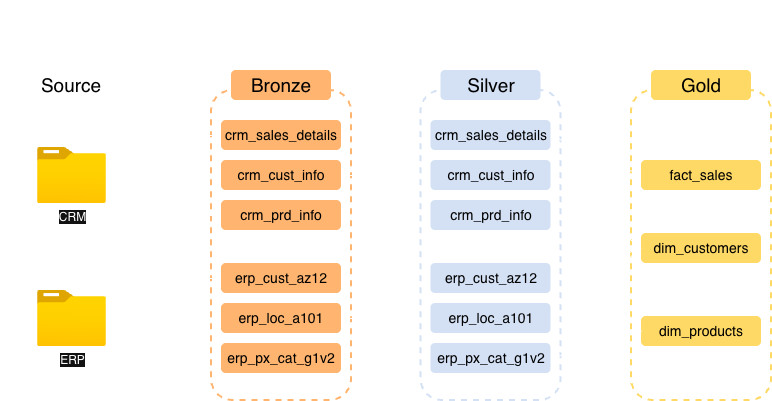

The diagram above was exported from draw.io. Its source (the exported page's mxGraphModel, read from the mxfile embedded in the PNG):
<mxGraphModel dx="815" dy="668" grid="1" gridSize="10" guides="1" tooltips="1" connect="1" arrows="1" fold="1" page="1" pageScale="1" pageWidth="827" pageHeight="1169" math="0" shadow="0">
  <root>
    <mxCell id="0" />
    <mxCell id="1" parent="0" />
    <mxCell id="CZXDfef_3yqTE6qsbK8_-1" parent="1" style="rounded=1;whiteSpace=wrap;html=1;fillColor=none;dashed=1;strokeWidth=2;roundedPerimeter=1;" value="" vertex="1">
      <mxGeometry height="310" width="140" x="120" y="140" as="geometry" />
    </mxCell>
    <mxCell id="CZXDfef_3yqTE6qsbK8_-2" parent="1" style="rounded=1;whiteSpace=wrap;html=1;fillColor=none;strokeWidth=2;dashed=1;strokeColor=light-dark(#FFD966,#FFB570);roundedPerimeter=1;" value="" vertex="1">
      <mxGeometry height="310" width="140" x="330" y="140" as="geometry" />
    </mxCell>
    <mxCell id="CZXDfef_3yqTE6qsbK8_-3" parent="1" style="rounded=1;whiteSpace=wrap;html=1;fillColor=light-dark(#FFFFFF,#FFFFFF);strokeColor=none;fontColor=light-dark(#000000,#000000);roundedPerimeter=1;" value="&lt;font style=&quot;font-size: 19px;&quot;&gt;Source&lt;/font&gt;" vertex="1">
      <mxGeometry height="30" width="100" x="140" y="120" as="geometry" />
    </mxCell>
    <mxCell id="CZXDfef_3yqTE6qsbK8_-4" parent="1" style="rounded=1;whiteSpace=wrap;html=1;fillColor=light-dark(#FFFFFF,#FFB570);strokeColor=none;fontColor=light-dark(#000000,#000000);roundedPerimeter=1;" value="&lt;font style=&quot;font-size: 19px;&quot;&gt;Bronze&lt;/font&gt;" vertex="1">
      <mxGeometry height="30" width="100" x="350" y="120" as="geometry" />
    </mxCell>
    <mxCell id="CZXDfef_3yqTE6qsbK8_-13" edge="1" parent="1" source="CZXDfef_3yqTE6qsbK8_-5" style="edgeStyle=orthogonalEdgeStyle;rounded=0;orthogonalLoop=1;jettySize=auto;html=1;entryX=0;entryY=0.5;entryDx=0;entryDy=0;" target="CZXDfef_3yqTE6qsbK8_-7">
      <mxGeometry relative="1" as="geometry" />
    </mxCell>
    <mxCell id="CZXDfef_3yqTE6qsbK8_-14" edge="1" parent="1" source="CZXDfef_3yqTE6qsbK8_-5" style="edgeStyle=orthogonalEdgeStyle;rounded=0;orthogonalLoop=1;jettySize=auto;html=1;entryX=0;entryY=0.5;entryDx=0;entryDy=0;" target="CZXDfef_3yqTE6qsbK8_-8">
      <mxGeometry relative="1" as="geometry" />
    </mxCell>
    <mxCell id="CZXDfef_3yqTE6qsbK8_-15" edge="1" parent="1" source="CZXDfef_3yqTE6qsbK8_-5" style="edgeStyle=orthogonalEdgeStyle;rounded=0;orthogonalLoop=1;jettySize=auto;html=1;entryX=0;entryY=0.5;entryDx=0;entryDy=0;" target="CZXDfef_3yqTE6qsbK8_-9">
      <mxGeometry relative="1" as="geometry" />
    </mxCell>
    <mxCell id="CZXDfef_3yqTE6qsbK8_-5" parent="1" style="image;aspect=fixed;html=1;align=center;fontSize=12;image=img/lib/azure2/general/Folder_Blank.svg;points=[[0.5,0.083,0],[0.5,1,0],[0.003,0.5,0],[0.998,0.554,0],[0.99,0.114,0],[0.987,0.996,0],[0.013,0.996,0],[0.013,0.004,0]];" value="CRM" vertex="1">
      <mxGeometry height="56.00000000000001" width="69" x="156" y="197" as="geometry" />
    </mxCell>
    <mxCell id="CZXDfef_3yqTE6qsbK8_-16" edge="1" parent="1" source="CZXDfef_3yqTE6qsbK8_-6" style="edgeStyle=orthogonalEdgeStyle;rounded=0;orthogonalLoop=1;jettySize=auto;html=1;entryX=0;entryY=0.5;entryDx=0;entryDy=0;" target="CZXDfef_3yqTE6qsbK8_-10">
      <mxGeometry relative="1" as="geometry" />
    </mxCell>
    <mxCell id="CZXDfef_3yqTE6qsbK8_-17" edge="1" parent="1" source="CZXDfef_3yqTE6qsbK8_-6" style="edgeStyle=orthogonalEdgeStyle;rounded=0;orthogonalLoop=1;jettySize=auto;html=1;entryX=0;entryY=0.5;entryDx=0;entryDy=0;" target="CZXDfef_3yqTE6qsbK8_-11">
      <mxGeometry relative="1" as="geometry" />
    </mxCell>
    <mxCell id="CZXDfef_3yqTE6qsbK8_-18" edge="1" parent="1" source="CZXDfef_3yqTE6qsbK8_-6" style="edgeStyle=orthogonalEdgeStyle;rounded=0;orthogonalLoop=1;jettySize=auto;html=1;" target="CZXDfef_3yqTE6qsbK8_-12">
      <mxGeometry relative="1" as="geometry" />
    </mxCell>
    <mxCell id="CZXDfef_3yqTE6qsbK8_-6" parent="1" style="image;aspect=fixed;html=1;align=center;fontSize=12;image=img/lib/azure2/general/Folder_Blank.svg;points=[[0.5,0.083,0],[0.5,1,0],[0.003,0.5,0],[0.998,0.554,0],[0.99,0.114,0],[0.987,0.996,0],[0.013,0.996,0],[0.013,0.004,0]];" value="ERP" vertex="1">
      <mxGeometry height="56.00000000000001" width="69" x="156" y="340" as="geometry" />
    </mxCell>
    <mxCell id="CZXDfef_3yqTE6qsbK8_-28" edge="1" parent="1" source="CZXDfef_3yqTE6qsbK8_-7" style="edgeStyle=orthogonalEdgeStyle;rounded=0;orthogonalLoop=1;jettySize=auto;html=1;entryX=0;entryY=0.5;entryDx=0;entryDy=0;" target="CZXDfef_3yqTE6qsbK8_-21">
      <mxGeometry relative="1" as="geometry" />
    </mxCell>
    <mxCell id="CZXDfef_3yqTE6qsbK8_-7" parent="1" style="rounded=1;whiteSpace=wrap;html=1;roundedPerimeter=1;fillColor=light-dark(#000000,#FFB570);fontColor=light-dark(#000000,#000000);strokeColor=none;" value="&lt;font style=&quot;font-size: 14px;&quot;&gt;crm_sales_details&lt;/font&gt;" vertex="1">
      <mxGeometry height="30" width="120" x="340" y="170" as="geometry" />
    </mxCell>
    <mxCell id="CZXDfef_3yqTE6qsbK8_-29" edge="1" parent="1" source="CZXDfef_3yqTE6qsbK8_-8" style="edgeStyle=orthogonalEdgeStyle;rounded=0;orthogonalLoop=1;jettySize=auto;html=1;entryX=0;entryY=0.5;entryDx=0;entryDy=0;" target="CZXDfef_3yqTE6qsbK8_-22">
      <mxGeometry relative="1" as="geometry" />
    </mxCell>
    <mxCell id="CZXDfef_3yqTE6qsbK8_-8" parent="1" style="rounded=1;whiteSpace=wrap;html=1;roundedPerimeter=1;fillColor=light-dark(#000000,#FFB570);fontColor=light-dark(#000000,#000000);strokeColor=none;" value="&lt;font style=&quot;font-size: 14px;&quot;&gt;crm_cust_info&lt;/font&gt;" vertex="1">
      <mxGeometry height="30" width="120" x="340" y="210" as="geometry" />
    </mxCell>
    <mxCell id="CZXDfef_3yqTE6qsbK8_-30" edge="1" parent="1" source="CZXDfef_3yqTE6qsbK8_-9" style="edgeStyle=orthogonalEdgeStyle;rounded=0;orthogonalLoop=1;jettySize=auto;html=1;entryX=0;entryY=0.5;entryDx=0;entryDy=0;" target="CZXDfef_3yqTE6qsbK8_-23">
      <mxGeometry relative="1" as="geometry" />
    </mxCell>
    <mxCell id="CZXDfef_3yqTE6qsbK8_-9" parent="1" style="rounded=1;whiteSpace=wrap;html=1;roundedPerimeter=1;fillColor=light-dark(#000000,#FFB570);fontColor=light-dark(#000000,#000000);strokeColor=none;" value="&lt;font style=&quot;font-size: 14px;&quot;&gt;crm_prd_info&lt;/font&gt;" vertex="1">
      <mxGeometry height="30" width="120" x="340" y="250" as="geometry" />
    </mxCell>
    <mxCell id="CZXDfef_3yqTE6qsbK8_-31" edge="1" parent="1" source="CZXDfef_3yqTE6qsbK8_-10" style="edgeStyle=orthogonalEdgeStyle;rounded=0;orthogonalLoop=1;jettySize=auto;html=1;entryX=0;entryY=0.5;entryDx=0;entryDy=0;" target="CZXDfef_3yqTE6qsbK8_-24">
      <mxGeometry relative="1" as="geometry" />
    </mxCell>
    <mxCell id="CZXDfef_3yqTE6qsbK8_-10" parent="1" style="rounded=1;whiteSpace=wrap;html=1;roundedPerimeter=1;fillColor=light-dark(#000000,#FFB570);fontColor=light-dark(#000000,#000000);strokeColor=none;" value="&lt;font style=&quot;font-size: 14px;&quot;&gt;erp_cust_az12&lt;/font&gt;" vertex="1">
      <mxGeometry height="30" width="120" x="340" y="313" as="geometry" />
    </mxCell>
    <mxCell id="CZXDfef_3yqTE6qsbK8_-32" edge="1" parent="1" source="CZXDfef_3yqTE6qsbK8_-11" style="edgeStyle=orthogonalEdgeStyle;rounded=0;orthogonalLoop=1;jettySize=auto;html=1;entryX=0;entryY=0.5;entryDx=0;entryDy=0;" target="CZXDfef_3yqTE6qsbK8_-25">
      <mxGeometry relative="1" as="geometry" />
    </mxCell>
    <mxCell id="CZXDfef_3yqTE6qsbK8_-11" parent="1" style="rounded=1;whiteSpace=wrap;html=1;roundedPerimeter=1;fillColor=light-dark(#000000,#FFB570);fontColor=light-dark(#000000,#000000);strokeColor=none;" value="&lt;font style=&quot;font-size: 14px;&quot;&gt;erp_loc_a101&lt;/font&gt;" vertex="1">
      <mxGeometry height="30" width="120" x="340" y="353" as="geometry" />
    </mxCell>
    <mxCell id="CZXDfef_3yqTE6qsbK8_-33" edge="1" parent="1" source="CZXDfef_3yqTE6qsbK8_-12" style="edgeStyle=orthogonalEdgeStyle;rounded=0;orthogonalLoop=1;jettySize=auto;html=1;" target="CZXDfef_3yqTE6qsbK8_-26">
      <mxGeometry relative="1" as="geometry" />
    </mxCell>
    <mxCell id="CZXDfef_3yqTE6qsbK8_-12" parent="1" style="rounded=1;whiteSpace=wrap;html=1;roundedPerimeter=1;fillColor=light-dark(#000000,#FFB570);fontColor=light-dark(#000000,#000000);strokeColor=none;" value="&lt;font style=&quot;font-size: 14px;&quot;&gt;erp_px_cat_g1v2&lt;/font&gt;" vertex="1">
      <mxGeometry height="30" width="120" x="340" y="393" as="geometry" />
    </mxCell>
    <mxCell id="CZXDfef_3yqTE6qsbK8_-19" parent="1" style="rounded=1;whiteSpace=wrap;html=1;fillColor=none;strokeWidth=2;dashed=1;strokeColor=light-dark(#FFD966,#D4E1F5);roundedPerimeter=1;" value="" vertex="1">
      <mxGeometry height="310" width="140" x="539.5" y="140" as="geometry" />
    </mxCell>
    <mxCell id="CZXDfef_3yqTE6qsbK8_-20" parent="1" style="rounded=1;whiteSpace=wrap;html=1;fillColor=light-dark(#FFFFFF,#D4E1F5);strokeColor=none;fontColor=light-dark(#000000,#000000);roundedPerimeter=1;" value="&lt;font style=&quot;font-size: 19px;&quot;&gt;Silver&lt;/font&gt;" vertex="1">
      <mxGeometry height="30" width="100" x="559.5" y="120" as="geometry" />
    </mxCell>
    <mxCell id="CZXDfef_3yqTE6qsbK8_-21" parent="1" style="rounded=1;whiteSpace=wrap;html=1;roundedPerimeter=1;fillColor=light-dark(#000000,#D4E1F5);fontColor=light-dark(#000000,#000000);strokeColor=none;" value="&lt;font style=&quot;font-size: 14px;&quot;&gt;crm_sales_details&lt;/font&gt;" vertex="1">
      <mxGeometry height="30" width="120" x="549.5" y="170" as="geometry" />
    </mxCell>
    <mxCell id="CZXDfef_3yqTE6qsbK8_-22" parent="1" style="rounded=1;whiteSpace=wrap;html=1;roundedPerimeter=1;fillColor=light-dark(#000000,#D4E1F5);fontColor=light-dark(#000000,#000000);strokeColor=none;" value="&lt;font style=&quot;font-size: 14px;&quot;&gt;crm_cust_info&lt;/font&gt;" vertex="1">
      <mxGeometry height="30" width="120" x="549.5" y="210" as="geometry" />
    </mxCell>
    <mxCell id="CZXDfef_3yqTE6qsbK8_-23" parent="1" style="rounded=1;whiteSpace=wrap;html=1;roundedPerimeter=1;fillColor=light-dark(#000000,#D4E1F5);fontColor=light-dark(#000000,#000000);strokeColor=none;" value="&lt;font style=&quot;font-size: 14px;&quot;&gt;crm_prd_info&lt;/font&gt;" vertex="1">
      <mxGeometry height="30" width="120" x="549.5" y="250" as="geometry" />
    </mxCell>
    <mxCell id="CZXDfef_3yqTE6qsbK8_-24" parent="1" style="rounded=1;whiteSpace=wrap;html=1;roundedPerimeter=1;fillColor=light-dark(#000000,#D4E1F5);fontColor=light-dark(#000000,#000000);strokeColor=none;" value="&lt;font style=&quot;font-size: 14px;&quot;&gt;erp_cust_az12&lt;/font&gt;" vertex="1">
      <mxGeometry height="30" width="120" x="549.5" y="313" as="geometry" />
    </mxCell>
    <mxCell id="CZXDfef_3yqTE6qsbK8_-25" parent="1" style="rounded=1;whiteSpace=wrap;html=1;roundedPerimeter=1;fillColor=light-dark(#000000,#D4E1F5);fontColor=light-dark(#000000,#000000);strokeColor=none;" value="&lt;font style=&quot;font-size: 14px;&quot;&gt;erp_loc_a101&lt;/font&gt;" vertex="1">
      <mxGeometry height="30" width="120" x="549.5" y="353" as="geometry" />
    </mxCell>
    <mxCell id="CZXDfef_3yqTE6qsbK8_-26" parent="1" style="rounded=1;whiteSpace=wrap;html=1;roundedPerimeter=1;fillColor=light-dark(#000000,#D4E1F5);fontColor=light-dark(#000000,#000000);strokeColor=none;" value="&lt;font style=&quot;font-size: 14px;&quot;&gt;erp_px_cat_g1v2&lt;/font&gt;" vertex="1">
      <mxGeometry height="30" width="120" x="549.5" y="393" as="geometry" />
    </mxCell>
    <mxCell id="CZXDfef_3yqTE6qsbK8_-27" parent="1" style="text;html=1;whiteSpace=wrap;strokeColor=none;fillColor=none;align=center;verticalAlign=middle;rounded=0;" value="&lt;font style=&quot;font-size: 25px;&quot;&gt;&lt;b&gt;Data Flow Diagram&lt;/b&gt;&lt;/font&gt;" vertex="1">
      <mxGeometry height="40" width="279.5" x="370" y="50" as="geometry" />
    </mxCell>
    <mxCell id="p3RaSi2ObrHeB2A88Rg7-1" parent="1" style="rounded=1;whiteSpace=wrap;html=1;fillColor=none;strokeWidth=2;dashed=1;strokeColor=light-dark(#FFD966,#FFD966);roundedPerimeter=1;" value="" vertex="1">
      <mxGeometry height="310" width="140" x="750" y="140" as="geometry" />
    </mxCell>
    <mxCell id="p3RaSi2ObrHeB2A88Rg7-2" parent="1" style="rounded=1;whiteSpace=wrap;html=1;fillColor=light-dark(#FFD966,#FFD966);strokeColor=none;fontColor=light-dark(#000000,#000000);roundedPerimeter=1;" value="&lt;font style=&quot;font-size: 19px;&quot;&gt;Gold&lt;/font&gt;" vertex="1">
      <mxGeometry height="30" width="100" x="770" y="120" as="geometry" />
    </mxCell>
    <mxCell id="p3RaSi2ObrHeB2A88Rg7-3" parent="1" style="rounded=1;whiteSpace=wrap;html=1;roundedPerimeter=1;fillColor=light-dark(#FFD966,#FFD966);fontColor=light-dark(#000000,#000000);strokeColor=none;" value="&lt;font style=&quot;font-size: 14px;&quot;&gt;fact_sales&lt;/font&gt;" vertex="1">
      <mxGeometry height="30" width="120" x="760" y="210" as="geometry" />
    </mxCell>
    <mxCell id="p3RaSi2ObrHeB2A88Rg7-4" parent="1" style="rounded=1;whiteSpace=wrap;html=1;roundedPerimeter=1;fillColor=light-dark(#FFD966,#FFD966);fontColor=light-dark(#000000,#000000);strokeColor=none;" value="&lt;font style=&quot;font-size: 14px;&quot;&gt;dim_customers&lt;/font&gt;" vertex="1">
      <mxGeometry height="30" width="120" x="760" y="283" as="geometry" />
    </mxCell>
    <mxCell id="p3RaSi2ObrHeB2A88Rg7-5" parent="1" style="rounded=1;whiteSpace=wrap;html=1;roundedPerimeter=1;fillColor=light-dark(#FFD966,#FFD966);fontColor=light-dark(#000000,#000000);strokeColor=none;" value="&lt;font style=&quot;font-size: 14px;&quot;&gt;dim_products&lt;/font&gt;" vertex="1">
      <mxGeometry height="30" width="120" x="760" y="366" as="geometry" />
    </mxCell>
    <mxCell id="p3RaSi2ObrHeB2A88Rg7-11" edge="1" parent="1" source="CZXDfef_3yqTE6qsbK8_-21" style="endArrow=classic;html=1;rounded=0;entryX=0;entryY=0.5;entryDx=0;entryDy=0;exitX=1;exitY=0.5;exitDx=0;exitDy=0;jumpStyle=gap;" target="p3RaSi2ObrHeB2A88Rg7-3" value="">
      <mxGeometry height="50" relative="1" width="50" as="geometry">
        <mxPoint x="700" y="350" as="sourcePoint" />
        <mxPoint x="750" y="300" as="targetPoint" />
      </mxGeometry>
    </mxCell>
    <mxCell id="p3RaSi2ObrHeB2A88Rg7-12" edge="1" parent="1" source="CZXDfef_3yqTE6qsbK8_-22" style="endArrow=classic;html=1;rounded=0;entryX=0;entryY=0.5;entryDx=0;entryDy=0;exitX=1;exitY=0.5;exitDx=0;exitDy=0;jumpStyle=gap;" target="p3RaSi2ObrHeB2A88Rg7-4" value="">
      <mxGeometry height="50" relative="1" width="50" as="geometry">
        <mxPoint x="680" y="195" as="sourcePoint" />
        <mxPoint x="770" y="268" as="targetPoint" />
      </mxGeometry>
    </mxCell>
    <mxCell id="p3RaSi2ObrHeB2A88Rg7-13" edge="1" parent="1" source="CZXDfef_3yqTE6qsbK8_-23" style="endArrow=classic;html=1;rounded=0;entryX=0;entryY=0.5;entryDx=0;entryDy=0;exitX=1;exitY=0.5;exitDx=0;exitDy=0;jumpStyle=gap;" target="p3RaSi2ObrHeB2A88Rg7-5" value="">
      <mxGeometry height="50" relative="1" width="50" as="geometry">
        <mxPoint x="680" y="235" as="sourcePoint" />
        <mxPoint x="770" y="308" as="targetPoint" />
      </mxGeometry>
    </mxCell>
    <mxCell id="p3RaSi2ObrHeB2A88Rg7-15" edge="1" parent="1" source="CZXDfef_3yqTE6qsbK8_-24" style="endArrow=classic;html=1;rounded=0;entryX=0;entryY=0.5;entryDx=0;entryDy=0;exitX=1;exitY=0.5;exitDx=0;exitDy=0;jumpStyle=gap;" target="p3RaSi2ObrHeB2A88Rg7-4" value="">
      <mxGeometry height="50" relative="1" width="50" as="geometry">
        <mxPoint x="680" y="275" as="sourcePoint" />
        <mxPoint x="770" y="348" as="targetPoint" />
      </mxGeometry>
    </mxCell>
    <mxCell id="p3RaSi2ObrHeB2A88Rg7-16" edge="1" parent="1" source="CZXDfef_3yqTE6qsbK8_-25" style="endArrow=classic;html=1;rounded=0;entryX=0;entryY=0.5;entryDx=0;entryDy=0;exitX=1;exitY=0.5;exitDx=0;exitDy=0;jumpStyle=gap;" target="p3RaSi2ObrHeB2A88Rg7-4" value="">
      <mxGeometry height="50" relative="1" width="50" as="geometry">
        <mxPoint x="680" y="338" as="sourcePoint" />
        <mxPoint x="770" y="308" as="targetPoint" />
      </mxGeometry>
    </mxCell>
    <mxCell id="p3RaSi2ObrHeB2A88Rg7-17" edge="1" parent="1" source="CZXDfef_3yqTE6qsbK8_-26" style="endArrow=classic;html=1;rounded=0;entryX=0;entryY=0.5;entryDx=0;entryDy=0;exitX=1;exitY=0.5;exitDx=0;exitDy=0;jumpStyle=gap;" target="p3RaSi2ObrHeB2A88Rg7-5" value="">
      <mxGeometry height="50" relative="1" width="50" as="geometry">
        <mxPoint x="680" y="378" as="sourcePoint" />
        <mxPoint x="770" y="308" as="targetPoint" />
      </mxGeometry>
    </mxCell>
  </root>
</mxGraphModel>